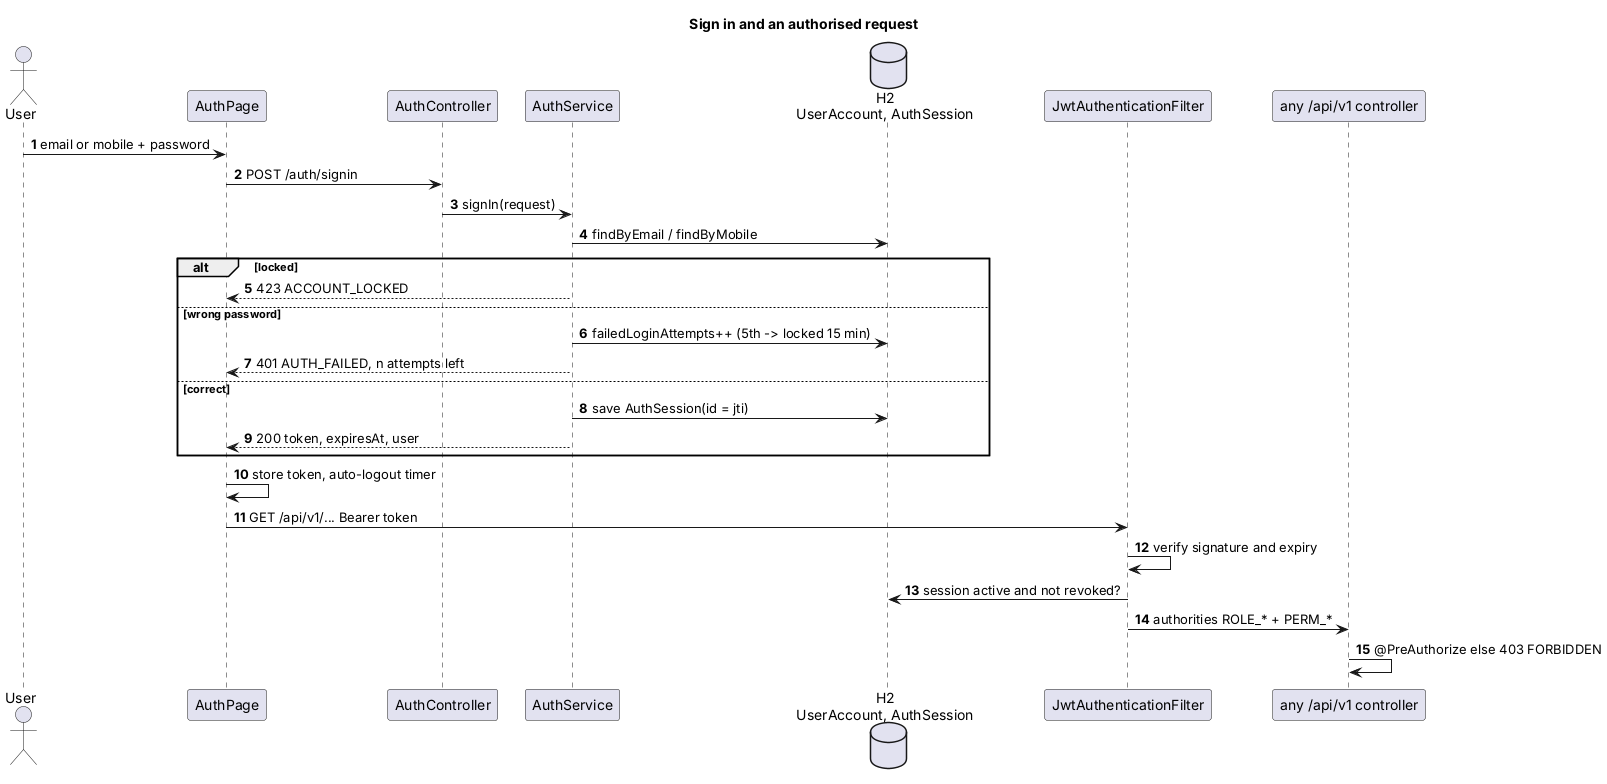

The diagram above was rendered by PlantUML. Its source (embedded in the PNG):
@startuml seq-signin
title Sign in and an authorised request
autonumber
actor User as U
participant AuthPage as UI
participant AuthController as AC
participant AuthService as AS
database "H2\nUserAccount, AuthSession" as DB
participant JwtAuthenticationFilter as F
participant "any /api/v1 controller" as API

U -> UI : email or mobile + password
UI -> AC : POST /auth/signin
AC -> AS : signIn(request)
AS -> DB : findByEmail / findByMobile
alt locked
  AS --> UI : 423 ACCOUNT_LOCKED
else wrong password
  AS -> DB : failedLoginAttempts++ (5th -> locked 15 min)
  AS --> UI : 401 AUTH_FAILED, n attempts left
else correct
  AS -> DB : save AuthSession(id = jti)
  AS --> UI : 200 token, expiresAt, user
end
UI -> UI : store token, auto-logout timer
UI -> F : GET /api/v1/... Bearer token
F -> F : verify signature and expiry
F -> DB : session active and not revoked?
F -> API : authorities ROLE_* + PERM_*
API -> API : @PreAuthorize else 403 FORBIDDEN
@enduml